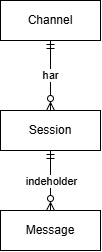

The diagram above was exported from draw.io. Its source (the exported page's mxGraphModel, read from the mxfile embedded in the PNG):
<mxGraphModel dx="990" dy="532" grid="1" gridSize="10" guides="1" tooltips="1" connect="1" arrows="1" fold="1" page="1" pageScale="1" pageWidth="200" pageHeight="100" math="0" shadow="0">
  <root>
    <mxCell id="0" />
    <mxCell id="1" parent="0" />
    <mxCell id="senodDqRUc1X6sLua_5s-56" parent="1" style="whiteSpace=wrap;html=1;align=center;" value="Channel" vertex="1">
      <mxGeometry height="40" width="100" x="50" y="20" as="geometry" />
    </mxCell>
    <mxCell id="senodDqRUc1X6sLua_5s-60" edge="1" parent="1" source="senodDqRUc1X6sLua_5s-58" style="edgeStyle=none;html=1;endArrow=ERmandOne;endFill=0;startArrow=ERzeroToMany;startFill=0;" target="senodDqRUc1X6sLua_5s-56" value="har">
      <mxGeometry relative="1" as="geometry" />
    </mxCell>
    <mxCell id="senodDqRUc1X6sLua_5s-58" parent="1" style="whiteSpace=wrap;html=1;align=center;" value="Session" vertex="1">
      <mxGeometry height="40" width="100" x="50" y="130" as="geometry" />
    </mxCell>
    <mxCell id="senodDqRUc1X6sLua_5s-62" edge="1" parent="1" source="senodDqRUc1X6sLua_5s-59" style="edgeStyle=none;html=1;endArrow=ERmandOne;endFill=0;startArrow=ERzeroToMany;startFill=0;" target="senodDqRUc1X6sLua_5s-58">
      <mxGeometry relative="1" as="geometry" />
    </mxCell>
    <mxCell id="senodDqRUc1X6sLua_5s-63" connectable="0" parent="senodDqRUc1X6sLua_5s-62" style="edgeLabel;html=1;align=center;verticalAlign=middle;resizable=0;points=[];" value="indeholder" vertex="1">
      <mxGeometry relative="1" x="-0.0133" y="-1" as="geometry">
        <mxPoint x="-1" as="offset" />
      </mxGeometry>
    </mxCell>
    <mxCell id="senodDqRUc1X6sLua_5s-59" parent="1" style="whiteSpace=wrap;html=1;align=center;" value="Message" vertex="1">
      <mxGeometry height="40" width="100" x="50" y="230" as="geometry" />
    </mxCell>
  </root>
</mxGraphModel>